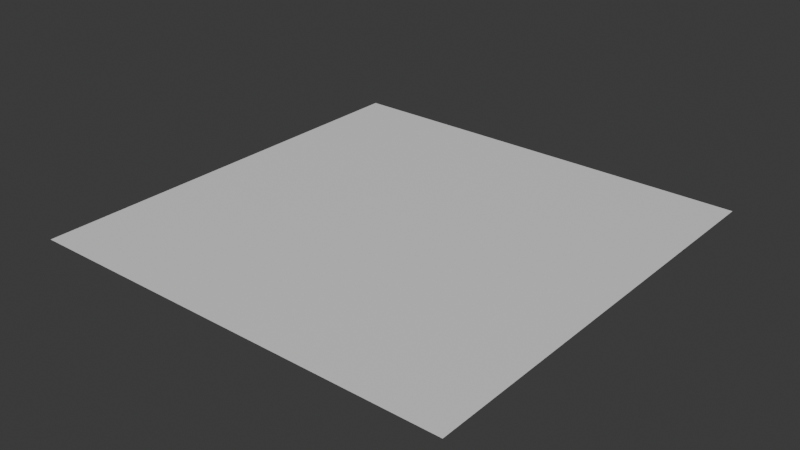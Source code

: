 # Source: ray-march.blend  (saved by Blender 4.2.66; exported with 4.5.12 LTS)
import bpy
from mathutils import Matrix  # noqa: F401  (used for matrix-valued properties, if any)

bpy.ops.wm.read_factory_settings(use_empty=True)
scene = bpy.context.scene
scene.name = 'Scene'

# ---- collections
col_collection = bpy.data.collections.new('Collection'); scene.collection.children.link(col_collection)

# ---- materials (node trees are filled in below, after node groups)
mat_march = bpy.data.materials.new('march')

# ---- material node trees
mat_march.use_nodes = True; mat_march.node_tree.nodes.clear()
_N = mat_march.node_tree.nodes; _L = mat_march.node_tree.links
n0 = _N.new('ShaderNodeBsdfPrincipled'); n0.name = 'Principled BSDF'; n0.location = (10, 300)
n1 = _N.new('ShaderNodeOutputMaterial'); n1.name = 'Material Output'; n1.location = (300, 300)
_L.new(n0.outputs[0], n1.inputs[0])
n1.is_active_output = True

# ---- world
world_world = bpy.data.worlds.new('World'); scene.world = world_world
world_world.use_nodes = True; world_world.node_tree.nodes.clear()
_N = world_world.node_tree.nodes; _L = world_world.node_tree.links
n0 = _N.new('ShaderNodeOutputWorld'); n0.name = 'World Output'; n0.location = (300, 300)
n1 = _N.new('ShaderNodeBackground'); n1.name = 'Background'; n1.location = (10, 300)
n1.inputs[0].default_value = (0.05088, 0.05088, 0.05088, 1.0)
_L.new(n1.outputs[0], n0.inputs[0])
n0.is_active_output = True
world_world.color = (0.05088, 0.05088, 0.05088)
world_world.sun_shadow_jitter_overblur = 0.0

# ---- meshes
me_plane = bpy.data.meshes.new('Plane')
me_plane.from_pydata([(-1.0, -1.0, 0.0), (1.0, -1.0, 0.0), (-1.0, 1.0, 0.0), (1.0, 1.0, 0.0)], [], [(0, 1, 3, 2)])
_uv = me_plane.uv_layers.new(name='UVMap')
_uv.uv.foreach_set('vector', [0.0, 0.0, 1.0, 0.0, 1.0, 1.0, 0.0, 1.0])
me_plane.materials.append(mat_march)
me_plane.update()

# ---- objects
ob_ray_march = bpy.data.objects.new('ray-march', me_plane)

# ---- transforms, parenting, visibility, modifiers, constraints
ob_ray_march.location = (0.0, 0.0, 0.0)

# ---- collection membership
col_collection.objects.link(ob_ray_march)

# ---- scene / render settings (as saved in the file)
scene.frame_start = 1; scene.frame_end = 250; scene.frame_set(1)
scene.render.engine = 'BLENDER_EEVEE_NEXT'
bpy.context.view_layer.update()

# ---- added for rendering (the .blend has no active camera and no usable light): camera, sun
cam_auto = bpy.data.cameras.new('AutoCamera')
cam_auto.lens = 50.0
cam_auto.sensor_width = 36.0
cam_auto.clip_end = 1000.0
ob_auto_camera = bpy.data.objects.new('AutoCamera', cam_auto)
scene.collection.objects.link(ob_auto_camera)
ob_auto_camera.location = (2.61693, -3.14032, 2.09354)
ob_auto_camera.rotation_euler = (1.09748, -7.21219e-08, 0.694738)
scene.camera = ob_auto_camera
light_auto_sun = bpy.data.lights.new('AutoSun', 'SUN')
light_auto_sun.energy = 3.0
light_auto_sun.angle = 0.0523599
ob_auto_sun = bpy.data.objects.new('AutoSun', light_auto_sun)
scene.collection.objects.link(ob_auto_sun)
ob_auto_sun.rotation_euler = (0.872665, 0.174533, 0.523599)
bpy.context.view_layer.update()
